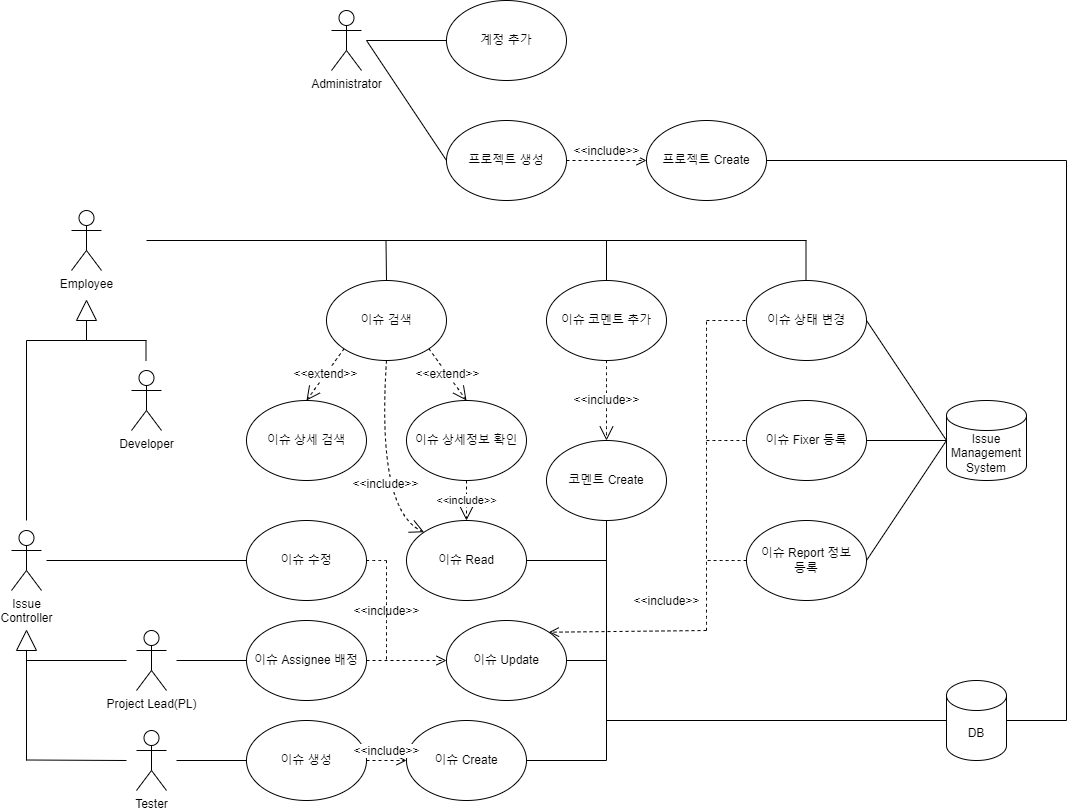

The diagram above was exported from draw.io. Its source (the exported page's mxGraphModel, read from the mxfile embedded in the PNG):
<mxGraphModel dx="2261" dy="1915" grid="1" gridSize="10" guides="1" tooltips="1" connect="1" arrows="1" fold="1" page="1" pageScale="1" pageWidth="827" pageHeight="1169" math="0" shadow="0">
  <root>
    <mxCell id="0" />
    <mxCell id="1" parent="0" />
    <mxCell id="gs-B-XyEeiL7IgxBptUb-1" value="프로젝트 생성" style="ellipse;whiteSpace=wrap;html=1;shadow=0;labelBackgroundColor=none;" parent="1" vertex="1">
      <mxGeometry x="-20" y="-40" width="120" height="80" as="geometry" />
    </mxCell>
    <mxCell id="gs-B-XyEeiL7IgxBptUb-2" value="계정 추가" style="ellipse;whiteSpace=wrap;html=1;" parent="1" vertex="1">
      <mxGeometry x="-20" y="-160" width="120" height="80" as="geometry" />
    </mxCell>
    <mxCell id="gs-B-XyEeiL7IgxBptUb-3" value="이슈 검색" style="ellipse;whiteSpace=wrap;html=1;" parent="1" vertex="1">
      <mxGeometry x="-140" y="120" width="120" height="80" as="geometry" />
    </mxCell>
    <mxCell id="gs-B-XyEeiL7IgxBptUb-4" value="이슈 상세 검색" style="ellipse;whiteSpace=wrap;html=1;" parent="1" vertex="1">
      <mxGeometry x="-220" y="240" width="120" height="80" as="geometry" />
    </mxCell>
    <mxCell id="gs-B-XyEeiL7IgxBptUb-5" value="이슈 상세정보 확인" style="ellipse;whiteSpace=wrap;html=1;" parent="1" vertex="1">
      <mxGeometry x="-60" y="240" width="120" height="80" as="geometry" />
    </mxCell>
    <mxCell id="gs-B-XyEeiL7IgxBptUb-6" value="이슈 상태 변경" style="ellipse;whiteSpace=wrap;html=1;" parent="1" vertex="1">
      <mxGeometry x="280" y="120" width="120" height="80" as="geometry" />
    </mxCell>
    <mxCell id="gs-B-XyEeiL7IgxBptUb-7" value="이슈 코멘트 추가" style="ellipse;whiteSpace=wrap;html=1;" parent="1" vertex="1">
      <mxGeometry x="80" y="120" width="120" height="80" as="geometry" />
    </mxCell>
    <mxCell id="gs-B-XyEeiL7IgxBptUb-8" value="이슈 생성" style="ellipse;whiteSpace=wrap;html=1;" parent="1" vertex="1">
      <mxGeometry x="-220" y="560" width="120" height="80" as="geometry" />
    </mxCell>
    <mxCell id="gs-B-XyEeiL7IgxBptUb-9" value="이슈 수정" style="ellipse;whiteSpace=wrap;html=1;" parent="1" vertex="1">
      <mxGeometry x="-220" y="360" width="120" height="80" as="geometry" />
    </mxCell>
    <mxCell id="gs-B-XyEeiL7IgxBptUb-10" value="이슈 Assignee 배정" style="ellipse;whiteSpace=wrap;html=1;" parent="1" vertex="1">
      <mxGeometry x="-220" y="460" width="120" height="80" as="geometry" />
    </mxCell>
    <mxCell id="gs-B-XyEeiL7IgxBptUb-11" value="이슈 Fixer 등록" style="ellipse;whiteSpace=wrap;html=1;" parent="1" vertex="1">
      <mxGeometry x="280" y="240" width="120" height="80" as="geometry" />
    </mxCell>
    <mxCell id="gs-B-XyEeiL7IgxBptUb-12" value="이슈 Report 정보&lt;div&gt;등록&lt;/div&gt;" style="ellipse;whiteSpace=wrap;html=1;" parent="1" vertex="1">
      <mxGeometry x="280" y="360" width="120" height="80" as="geometry" />
    </mxCell>
    <mxCell id="gs-B-XyEeiL7IgxBptUb-13" value="Administrator" style="shape=umlActor;verticalLabelPosition=bottom;verticalAlign=top;html=1;outlineConnect=0;" parent="1" vertex="1">
      <mxGeometry x="-135" y="-150" width="30" height="60" as="geometry" />
    </mxCell>
    <mxCell id="gs-B-XyEeiL7IgxBptUb-14" value="Employee&lt;div&gt;&lt;br&gt;&lt;/div&gt;" style="shape=umlActor;verticalLabelPosition=bottom;verticalAlign=top;html=1;outlineConnect=0;" parent="1" vertex="1">
      <mxGeometry x="-395" y="50" width="30" height="60" as="geometry" />
    </mxCell>
    <mxCell id="gs-B-XyEeiL7IgxBptUb-15" value="Project Lead(PL)" style="shape=umlActor;verticalLabelPosition=bottom;verticalAlign=top;html=1;outlineConnect=0;" parent="1" vertex="1">
      <mxGeometry x="-330" y="470" width="30" height="60" as="geometry" />
    </mxCell>
    <mxCell id="gs-B-XyEeiL7IgxBptUb-16" value="Developer" style="shape=umlActor;verticalLabelPosition=bottom;verticalAlign=top;html=1;outlineConnect=0;" parent="1" vertex="1">
      <mxGeometry x="-335" y="210" width="30" height="60" as="geometry" />
    </mxCell>
    <mxCell id="gs-B-XyEeiL7IgxBptUb-17" value="Tester" style="shape=umlActor;verticalLabelPosition=bottom;verticalAlign=top;html=1;outlineConnect=0;" parent="1" vertex="1">
      <mxGeometry x="-330" y="570" width="30" height="60" as="geometry" />
    </mxCell>
    <mxCell id="gs-B-XyEeiL7IgxBptUb-18" value="Issue&lt;br&gt;Controller" style="shape=umlActor;verticalLabelPosition=bottom;verticalAlign=top;html=1;outlineConnect=0;" parent="1" vertex="1">
      <mxGeometry x="-455" y="370" width="30" height="60" as="geometry" />
    </mxCell>
    <mxCell id="gs-B-XyEeiL7IgxBptUb-19" value="Issue&lt;br&gt;Management&lt;br&gt;System" style="shape=cylinder3;whiteSpace=wrap;html=1;boundedLbl=1;backgroundOutline=1;size=15;" parent="1" vertex="1">
      <mxGeometry x="480" y="240" width="80" height="80" as="geometry" />
    </mxCell>
    <mxCell id="gs-B-XyEeiL7IgxBptUb-20" value="DB" style="shape=cylinder3;whiteSpace=wrap;html=1;boundedLbl=1;backgroundOutline=1;size=15;" parent="1" vertex="1">
      <mxGeometry x="480" y="520" width="60" height="80" as="geometry" />
    </mxCell>
    <mxCell id="gs-B-XyEeiL7IgxBptUb-21" value="" style="triangle;whiteSpace=wrap;html=1;rotation=-90;" parent="1" vertex="1">
      <mxGeometry x="-390" y="140" width="20" height="20" as="geometry" />
    </mxCell>
    <mxCell id="gs-B-XyEeiL7IgxBptUb-22" value="" style="triangle;whiteSpace=wrap;html=1;rotation=-90;" parent="1" vertex="1">
      <mxGeometry x="-450" y="470" width="20" height="20" as="geometry" />
    </mxCell>
    <mxCell id="gs-B-XyEeiL7IgxBptUb-23" value="이슈 Create" style="ellipse;whiteSpace=wrap;html=1;" parent="1" vertex="1">
      <mxGeometry x="-60" y="560" width="120" height="80" as="geometry" />
    </mxCell>
    <mxCell id="gs-B-XyEeiL7IgxBptUb-24" value="프로젝트 Create" style="ellipse;whiteSpace=wrap;html=1;" parent="1" vertex="1">
      <mxGeometry x="180" y="-40" width="120" height="80" as="geometry" />
    </mxCell>
    <mxCell id="gs-B-XyEeiL7IgxBptUb-25" value="코멘트 Create" style="ellipse;whiteSpace=wrap;html=1;" parent="1" vertex="1">
      <mxGeometry x="80" y="280" width="120" height="80" as="geometry" />
    </mxCell>
    <mxCell id="gs-B-XyEeiL7IgxBptUb-26" value="이슈 Update" style="ellipse;whiteSpace=wrap;html=1;" parent="1" vertex="1">
      <mxGeometry x="-20" y="460" width="120" height="80" as="geometry" />
    </mxCell>
    <mxCell id="gs-B-XyEeiL7IgxBptUb-27" value="이슈 Read" style="ellipse;whiteSpace=wrap;html=1;" parent="1" vertex="1">
      <mxGeometry x="-60" y="360" width="120" height="80" as="geometry" />
    </mxCell>
    <mxCell id="gs-B-XyEeiL7IgxBptUb-28" value="" style="endArrow=none;html=1;rounded=0;fontSize=12;startSize=8;endSize=8;curved=1;" parent="1" edge="1">
      <mxGeometry width="50" height="50" relative="1" as="geometry">
        <mxPoint x="-440" y="180" as="sourcePoint" />
        <mxPoint x="-320" y="180" as="targetPoint" />
      </mxGeometry>
    </mxCell>
    <mxCell id="gs-B-XyEeiL7IgxBptUb-29" value="" style="endArrow=none;html=1;rounded=0;fontSize=12;startSize=8;endSize=8;curved=1;exitX=0;exitY=0.5;exitDx=0;exitDy=0;" parent="1" source="gs-B-XyEeiL7IgxBptUb-21" edge="1">
      <mxGeometry width="50" height="50" relative="1" as="geometry">
        <mxPoint x="60" y="250" as="sourcePoint" />
        <mxPoint x="-380" y="180" as="targetPoint" />
      </mxGeometry>
    </mxCell>
    <mxCell id="gs-B-XyEeiL7IgxBptUb-30" value="" style="endArrow=none;html=1;rounded=0;fontSize=12;startSize=8;endSize=8;curved=1;" parent="1" edge="1">
      <mxGeometry width="50" height="50" relative="1" as="geometry">
        <mxPoint x="-440" y="180" as="sourcePoint" />
        <mxPoint x="-440" y="360" as="targetPoint" />
      </mxGeometry>
    </mxCell>
    <mxCell id="gs-B-XyEeiL7IgxBptUb-31" value="" style="endArrow=none;html=1;rounded=0;fontSize=12;startSize=8;endSize=8;curved=1;" parent="1" edge="1">
      <mxGeometry width="50" height="50" relative="1" as="geometry">
        <mxPoint x="-320.5" y="180" as="sourcePoint" />
        <mxPoint x="-320.5" y="200" as="targetPoint" />
      </mxGeometry>
    </mxCell>
    <mxCell id="gs-B-XyEeiL7IgxBptUb-32" value="" style="endArrow=none;html=1;rounded=0;fontSize=12;startSize=8;endSize=8;curved=1;exitX=0;exitY=0.5;exitDx=0;exitDy=0;" parent="1" source="gs-B-XyEeiL7IgxBptUb-22" edge="1">
      <mxGeometry width="50" height="50" relative="1" as="geometry">
        <mxPoint x="-500" y="490" as="sourcePoint" />
        <mxPoint x="-440" y="600" as="targetPoint" />
      </mxGeometry>
    </mxCell>
    <mxCell id="gs-B-XyEeiL7IgxBptUb-33" value="" style="endArrow=none;html=1;rounded=0;fontSize=12;startSize=8;endSize=8;curved=1;" parent="1" edge="1">
      <mxGeometry width="50" height="50" relative="1" as="geometry">
        <mxPoint x="-440" y="500" as="sourcePoint" />
        <mxPoint x="-340" y="500" as="targetPoint" />
      </mxGeometry>
    </mxCell>
    <mxCell id="gs-B-XyEeiL7IgxBptUb-34" value="" style="endArrow=none;html=1;rounded=0;fontSize=12;startSize=8;endSize=8;curved=1;" parent="1" edge="1">
      <mxGeometry width="50" height="50" relative="1" as="geometry">
        <mxPoint x="-440" y="599.5" as="sourcePoint" />
        <mxPoint x="-340" y="600" as="targetPoint" />
      </mxGeometry>
    </mxCell>
    <mxCell id="gs-B-XyEeiL7IgxBptUb-35" value="" style="endArrow=none;html=1;rounded=0;fontSize=12;startSize=8;endSize=8;curved=1;entryX=0;entryY=0.5;entryDx=0;entryDy=0;" parent="1" target="gs-B-XyEeiL7IgxBptUb-2" edge="1">
      <mxGeometry width="50" height="50" relative="1" as="geometry">
        <mxPoint x="-100" y="-120" as="sourcePoint" />
        <mxPoint x="110" y="100" as="targetPoint" />
      </mxGeometry>
    </mxCell>
    <mxCell id="gs-B-XyEeiL7IgxBptUb-36" value="" style="endArrow=none;html=1;rounded=0;fontSize=12;startSize=8;endSize=8;curved=1;entryX=0;entryY=0.5;entryDx=0;entryDy=0;" parent="1" target="gs-B-XyEeiL7IgxBptUb-1" edge="1">
      <mxGeometry width="50" height="50" relative="1" as="geometry">
        <mxPoint x="-100" y="-120" as="sourcePoint" />
        <mxPoint x="110" y="200" as="targetPoint" />
      </mxGeometry>
    </mxCell>
    <mxCell id="gs-B-XyEeiL7IgxBptUb-37" value="" style="endArrow=none;html=1;rounded=0;fontSize=12;startSize=8;endSize=8;curved=1;" parent="1" edge="1">
      <mxGeometry width="50" height="50" relative="1" as="geometry">
        <mxPoint x="-320" y="80" as="sourcePoint" />
        <mxPoint x="340" y="80" as="targetPoint" />
      </mxGeometry>
    </mxCell>
    <mxCell id="gs-B-XyEeiL7IgxBptUb-38" value="" style="endArrow=none;html=1;rounded=0;fontSize=12;startSize=8;endSize=8;curved=1;exitX=0;exitY=0.5;exitDx=0;exitDy=0;entryX=0.5;entryY=0;entryDx=0;entryDy=0;" parent="1" target="gs-B-XyEeiL7IgxBptUb-3" edge="1">
      <mxGeometry width="50" height="50" relative="1" as="geometry">
        <mxPoint x="-80.5" y="80" as="sourcePoint" />
        <mxPoint x="-80.5" y="100" as="targetPoint" />
      </mxGeometry>
    </mxCell>
    <mxCell id="gs-B-XyEeiL7IgxBptUb-39" value="" style="endArrow=none;html=1;rounded=0;fontSize=12;startSize=8;endSize=8;curved=1;exitX=0.5;exitY=0;exitDx=0;exitDy=0;" parent="1" source="gs-B-XyEeiL7IgxBptUb-7" edge="1">
      <mxGeometry width="50" height="50" relative="1" as="geometry">
        <mxPoint x="60" y="150" as="sourcePoint" />
        <mxPoint x="140" y="80" as="targetPoint" />
      </mxGeometry>
    </mxCell>
    <mxCell id="gs-B-XyEeiL7IgxBptUb-40" value="" style="endArrow=none;html=1;rounded=0;fontSize=12;startSize=8;endSize=8;curved=1;exitX=0.5;exitY=0;exitDx=0;exitDy=0;" parent="1" edge="1">
      <mxGeometry width="50" height="50" relative="1" as="geometry">
        <mxPoint x="339.5" y="120" as="sourcePoint" />
        <mxPoint x="339.5" y="80" as="targetPoint" />
      </mxGeometry>
    </mxCell>
    <mxCell id="gs-B-XyEeiL7IgxBptUb-41" value="&amp;lt;&amp;lt;extend&amp;gt;&amp;gt;" style="endArrow=open;endSize=12;dashed=1;html=1;rounded=0;fontSize=12;curved=1;exitX=0;exitY=1;exitDx=0;exitDy=0;entryX=0.5;entryY=0;entryDx=0;entryDy=0;" parent="1" source="gs-B-XyEeiL7IgxBptUb-3" target="gs-B-XyEeiL7IgxBptUb-4" edge="1">
      <mxGeometry width="160" relative="1" as="geometry">
        <mxPoint y="330" as="sourcePoint" />
        <mxPoint x="160" y="330" as="targetPoint" />
      </mxGeometry>
    </mxCell>
    <mxCell id="gs-B-XyEeiL7IgxBptUb-42" value="" style="endArrow=none;html=1;rounded=0;fontSize=12;startSize=8;endSize=8;curved=1;entryX=0;entryY=0.5;entryDx=0;entryDy=0;" parent="1" target="gs-B-XyEeiL7IgxBptUb-9" edge="1">
      <mxGeometry width="50" height="50" relative="1" as="geometry">
        <mxPoint x="-420" y="400" as="sourcePoint" />
        <mxPoint x="110" y="300" as="targetPoint" />
      </mxGeometry>
    </mxCell>
    <mxCell id="gs-B-XyEeiL7IgxBptUb-43" value="" style="endArrow=none;html=1;rounded=0;fontSize=12;startSize=8;endSize=8;curved=1;entryX=0;entryY=0.5;entryDx=0;entryDy=0;" parent="1" target="gs-B-XyEeiL7IgxBptUb-10" edge="1">
      <mxGeometry width="50" height="50" relative="1" as="geometry">
        <mxPoint x="-290" y="500" as="sourcePoint" />
        <mxPoint x="110" y="300" as="targetPoint" />
      </mxGeometry>
    </mxCell>
    <mxCell id="gs-B-XyEeiL7IgxBptUb-44" value="" style="endArrow=none;html=1;rounded=0;fontSize=12;startSize=8;endSize=8;curved=1;entryX=0;entryY=0.5;entryDx=0;entryDy=0;" parent="1" target="gs-B-XyEeiL7IgxBptUb-8" edge="1">
      <mxGeometry width="50" height="50" relative="1" as="geometry">
        <mxPoint x="-290" y="600" as="sourcePoint" />
        <mxPoint x="110" y="300" as="targetPoint" />
      </mxGeometry>
    </mxCell>
    <mxCell id="gs-B-XyEeiL7IgxBptUb-45" value="" style="endArrow=none;html=1;rounded=0;fontSize=12;startSize=8;endSize=8;curved=1;exitX=0;exitY=0.5;exitDx=0;exitDy=0;exitPerimeter=0;entryX=1;entryY=0.5;entryDx=0;entryDy=0;" parent="1" source="gs-B-XyEeiL7IgxBptUb-19" target="gs-B-XyEeiL7IgxBptUb-11" edge="1">
      <mxGeometry width="50" height="50" relative="1" as="geometry">
        <mxPoint x="60" y="350" as="sourcePoint" />
        <mxPoint x="110" y="300" as="targetPoint" />
      </mxGeometry>
    </mxCell>
    <mxCell id="gs-B-XyEeiL7IgxBptUb-46" value="" style="endArrow=none;html=1;rounded=0;fontSize=12;startSize=8;endSize=8;curved=1;entryX=0;entryY=0.5;entryDx=0;entryDy=0;entryPerimeter=0;exitX=1;exitY=0.5;exitDx=0;exitDy=0;" parent="1" source="gs-B-XyEeiL7IgxBptUb-6" target="gs-B-XyEeiL7IgxBptUb-19" edge="1">
      <mxGeometry width="50" height="50" relative="1" as="geometry">
        <mxPoint x="60" y="350" as="sourcePoint" />
        <mxPoint x="110" y="300" as="targetPoint" />
      </mxGeometry>
    </mxCell>
    <mxCell id="gs-B-XyEeiL7IgxBptUb-47" value="" style="endArrow=none;html=1;rounded=0;fontSize=12;startSize=8;endSize=8;curved=1;exitX=1;exitY=0.5;exitDx=0;exitDy=0;entryX=0;entryY=0.5;entryDx=0;entryDy=0;entryPerimeter=0;" parent="1" source="gs-B-XyEeiL7IgxBptUb-12" target="gs-B-XyEeiL7IgxBptUb-19" edge="1">
      <mxGeometry width="50" height="50" relative="1" as="geometry">
        <mxPoint x="60" y="350" as="sourcePoint" />
        <mxPoint x="110" y="300" as="targetPoint" />
      </mxGeometry>
    </mxCell>
    <mxCell id="gs-B-XyEeiL7IgxBptUb-48" value="" style="endArrow=none;html=1;rounded=0;fontSize=12;startSize=8;endSize=8;curved=1;exitX=0.5;exitY=1;exitDx=0;exitDy=0;" parent="1" source="gs-B-XyEeiL7IgxBptUb-25" edge="1">
      <mxGeometry width="50" height="50" relative="1" as="geometry">
        <mxPoint x="60" y="350" as="sourcePoint" />
        <mxPoint x="140" y="600" as="targetPoint" />
      </mxGeometry>
    </mxCell>
    <mxCell id="gs-B-XyEeiL7IgxBptUb-49" value="" style="endArrow=none;html=1;rounded=0;fontSize=12;startSize=8;endSize=8;curved=1;exitX=1;exitY=0.5;exitDx=0;exitDy=0;" parent="1" source="gs-B-XyEeiL7IgxBptUb-23" edge="1">
      <mxGeometry width="50" height="50" relative="1" as="geometry">
        <mxPoint x="60" y="350" as="sourcePoint" />
        <mxPoint x="140" y="600" as="targetPoint" />
      </mxGeometry>
    </mxCell>
    <mxCell id="gs-B-XyEeiL7IgxBptUb-50" value="" style="endArrow=none;html=1;rounded=0;fontSize=12;startSize=8;endSize=8;curved=1;exitX=1;exitY=0.5;exitDx=0;exitDy=0;" parent="1" source="gs-B-XyEeiL7IgxBptUb-26" edge="1">
      <mxGeometry width="50" height="50" relative="1" as="geometry">
        <mxPoint x="60" y="350" as="sourcePoint" />
        <mxPoint x="140" y="500" as="targetPoint" />
      </mxGeometry>
    </mxCell>
    <mxCell id="gs-B-XyEeiL7IgxBptUb-51" value="" style="endArrow=none;html=1;rounded=0;fontSize=12;startSize=8;endSize=8;curved=1;exitX=1;exitY=0.5;exitDx=0;exitDy=0;" parent="1" source="gs-B-XyEeiL7IgxBptUb-27" edge="1">
      <mxGeometry width="50" height="50" relative="1" as="geometry">
        <mxPoint x="60" y="350" as="sourcePoint" />
        <mxPoint x="140" y="400" as="targetPoint" />
      </mxGeometry>
    </mxCell>
    <mxCell id="gs-B-XyEeiL7IgxBptUb-52" value="" style="endArrow=none;html=1;rounded=0;fontSize=12;startSize=8;endSize=8;curved=1;" parent="1" edge="1">
      <mxGeometry width="50" height="50" relative="1" as="geometry">
        <mxPoint x="140" y="560" as="sourcePoint" />
        <mxPoint x="480" y="560" as="targetPoint" />
      </mxGeometry>
    </mxCell>
    <mxCell id="gs-B-XyEeiL7IgxBptUb-53" value="" style="endArrow=none;html=1;rounded=0;fontSize=12;startSize=8;endSize=8;curved=1;entryX=1;entryY=0.5;entryDx=0;entryDy=0;" parent="1" target="gs-B-XyEeiL7IgxBptUb-24" edge="1">
      <mxGeometry width="50" height="50" relative="1" as="geometry">
        <mxPoint x="600" as="sourcePoint" />
        <mxPoint x="110" y="200" as="targetPoint" />
      </mxGeometry>
    </mxCell>
    <mxCell id="gs-B-XyEeiL7IgxBptUb-54" value="" style="endArrow=none;html=1;rounded=0;fontSize=12;startSize=8;endSize=8;curved=1;" parent="1" edge="1">
      <mxGeometry width="50" height="50" relative="1" as="geometry">
        <mxPoint x="600" y="560" as="sourcePoint" />
        <mxPoint x="600" as="targetPoint" />
      </mxGeometry>
    </mxCell>
    <mxCell id="gs-B-XyEeiL7IgxBptUb-55" value="" style="endArrow=none;html=1;rounded=0;fontSize=12;startSize=8;endSize=8;curved=1;exitX=1;exitY=0.5;exitDx=0;exitDy=0;exitPerimeter=0;" parent="1" source="gs-B-XyEeiL7IgxBptUb-20" edge="1">
      <mxGeometry width="50" height="50" relative="1" as="geometry">
        <mxPoint x="60" y="250" as="sourcePoint" />
        <mxPoint x="600" y="560" as="targetPoint" />
      </mxGeometry>
    </mxCell>
    <mxCell id="gs-B-XyEeiL7IgxBptUb-56" value="&amp;lt;&amp;lt;include&amp;gt;&amp;gt;" style="html=1;verticalAlign=bottom;endArrow=open;dashed=1;endSize=8;curved=0;rounded=0;fontSize=12;exitX=1;exitY=0.5;exitDx=0;exitDy=0;entryX=0;entryY=0.5;entryDx=0;entryDy=0;" parent="1" source="gs-B-XyEeiL7IgxBptUb-1" target="gs-B-XyEeiL7IgxBptUb-24" edge="1">
      <mxGeometry relative="1" as="geometry">
        <mxPoint x="120" y="230" as="sourcePoint" />
        <mxPoint x="40" y="230" as="targetPoint" />
      </mxGeometry>
    </mxCell>
    <mxCell id="gs-B-XyEeiL7IgxBptUb-57" value="&amp;lt;&amp;lt;include&amp;gt;&amp;gt;" style="endArrow=open;endSize=12;dashed=1;html=1;rounded=0;fontSize=12;curved=1;exitX=0.5;exitY=1;exitDx=0;exitDy=0;entryX=0.5;entryY=0;entryDx=0;entryDy=0;" parent="1" source="gs-B-XyEeiL7IgxBptUb-7" target="gs-B-XyEeiL7IgxBptUb-25" edge="1">
      <mxGeometry width="160" relative="1" as="geometry">
        <mxPoint y="230" as="sourcePoint" />
        <mxPoint x="160" y="230" as="targetPoint" />
      </mxGeometry>
    </mxCell>
    <mxCell id="gs-B-XyEeiL7IgxBptUb-58" value="&amp;lt;&amp;lt;include&amp;gt;&amp;gt;" style="html=1;verticalAlign=bottom;endArrow=open;dashed=1;endSize=8;curved=0;rounded=0;fontSize=12;exitX=1;exitY=0.5;exitDx=0;exitDy=0;entryX=0;entryY=0.5;entryDx=0;entryDy=0;" parent="1" source="gs-B-XyEeiL7IgxBptUb-10" target="gs-B-XyEeiL7IgxBptUb-26" edge="1">
      <mxGeometry x="-0.5" y="40" relative="1" as="geometry">
        <mxPoint x="-90" y="410" as="sourcePoint" />
        <mxPoint x="-50" y="410" as="targetPoint" />
        <mxPoint as="offset" />
      </mxGeometry>
    </mxCell>
    <mxCell id="gs-B-XyEeiL7IgxBptUb-59" value="&amp;lt;&amp;lt;include&amp;gt;&amp;gt;" style="html=1;verticalAlign=bottom;endArrow=open;dashed=1;endSize=8;curved=0;rounded=0;fontSize=12;exitX=1;exitY=0.5;exitDx=0;exitDy=0;entryX=0;entryY=0.5;entryDx=0;entryDy=0;" parent="1" source="gs-B-XyEeiL7IgxBptUb-8" target="gs-B-XyEeiL7IgxBptUb-23" edge="1">
      <mxGeometry relative="1" as="geometry">
        <mxPoint x="-80" y="420" as="sourcePoint" />
        <mxPoint x="-40" y="420" as="targetPoint" />
      </mxGeometry>
    </mxCell>
    <mxCell id="gs-B-XyEeiL7IgxBptUb-60" value="&amp;lt;&amp;lt;extend&amp;gt;&amp;gt;" style="endArrow=open;endSize=12;dashed=1;html=1;rounded=0;fontSize=12;curved=1;exitX=1;exitY=1;exitDx=0;exitDy=0;entryX=0.5;entryY=0;entryDx=0;entryDy=0;" parent="1" source="gs-B-XyEeiL7IgxBptUb-3" target="gs-B-XyEeiL7IgxBptUb-5" edge="1">
      <mxGeometry width="160" relative="1" as="geometry">
        <mxPoint x="-112" y="198" as="sourcePoint" />
        <mxPoint x="-150" y="250" as="targetPoint" />
      </mxGeometry>
    </mxCell>
    <mxCell id="gs-B-XyEeiL7IgxBptUb-61" value="&amp;lt;&amp;lt;include&amp;gt;&amp;gt;" style="endArrow=open;endSize=12;dashed=1;html=1;rounded=0;fontSize=12;curved=1;entryX=0;entryY=0;entryDx=0;entryDy=0;exitX=0.5;exitY=1;exitDx=0;exitDy=0;" parent="1" source="gs-B-XyEeiL7IgxBptUb-3" target="gs-B-XyEeiL7IgxBptUb-27" edge="1">
      <mxGeometry x="0.2232" y="7" width="160" relative="1" as="geometry">
        <mxPoint x="-60" y="330" as="sourcePoint" />
        <mxPoint x="150" y="290" as="targetPoint" />
        <Array as="points">
          <mxPoint x="-90" y="350" />
        </Array>
        <mxPoint as="offset" />
      </mxGeometry>
    </mxCell>
    <mxCell id="gs-B-XyEeiL7IgxBptUb-62" value="" style="endArrow=none;dashed=1;html=1;rounded=0;fontSize=12;startSize=8;endSize=8;curved=1;exitX=1;exitY=0.5;exitDx=0;exitDy=0;" parent="1" source="gs-B-XyEeiL7IgxBptUb-9" edge="1">
      <mxGeometry width="50" height="50" relative="1" as="geometry">
        <mxPoint x="60" y="350" as="sourcePoint" />
        <mxPoint x="-80" y="400" as="targetPoint" />
      </mxGeometry>
    </mxCell>
    <mxCell id="gs-B-XyEeiL7IgxBptUb-63" value="" style="endArrow=none;dashed=1;html=1;rounded=0;fontSize=12;startSize=8;endSize=8;curved=1;" parent="1" edge="1">
      <mxGeometry width="50" height="50" relative="1" as="geometry">
        <mxPoint x="-80" y="400" as="sourcePoint" />
        <mxPoint x="-80" y="500" as="targetPoint" />
      </mxGeometry>
    </mxCell>
    <mxCell id="gs-B-XyEeiL7IgxBptUb-64" value="" style="endArrow=none;dashed=1;html=1;rounded=0;fontSize=12;startSize=8;endSize=8;curved=1;entryX=0;entryY=0.5;entryDx=0;entryDy=0;" parent="1" target="gs-B-XyEeiL7IgxBptUb-6" edge="1">
      <mxGeometry width="50" height="50" relative="1" as="geometry">
        <mxPoint x="240" y="160" as="sourcePoint" />
        <mxPoint x="110" y="300" as="targetPoint" />
      </mxGeometry>
    </mxCell>
    <mxCell id="gs-B-XyEeiL7IgxBptUb-65" value="" style="endArrow=none;dashed=1;html=1;rounded=0;fontSize=12;startSize=8;endSize=8;curved=1;" parent="1" edge="1">
      <mxGeometry width="50" height="50" relative="1" as="geometry">
        <mxPoint x="240" y="470" as="sourcePoint" />
        <mxPoint x="240" y="160" as="targetPoint" />
      </mxGeometry>
    </mxCell>
    <mxCell id="gs-B-XyEeiL7IgxBptUb-66" value="&amp;lt;&amp;lt;include&amp;gt;&amp;gt;" style="html=1;verticalAlign=bottom;endArrow=open;dashed=1;endSize=8;curved=0;rounded=0;fontSize=12;entryX=1;entryY=0;entryDx=0;entryDy=0;" parent="1" target="gs-B-XyEeiL7IgxBptUb-26" edge="1">
      <mxGeometry x="-0.4951" y="-20" relative="1" as="geometry">
        <mxPoint x="240" y="470" as="sourcePoint" />
        <mxPoint x="40" y="330" as="targetPoint" />
        <mxPoint as="offset" />
      </mxGeometry>
    </mxCell>
    <mxCell id="gs-B-XyEeiL7IgxBptUb-67" value="" style="endArrow=none;dashed=1;html=1;rounded=0;fontSize=12;startSize=8;endSize=8;curved=1;exitX=0;exitY=0.5;exitDx=0;exitDy=0;" parent="1" source="gs-B-XyEeiL7IgxBptUb-12" edge="1">
      <mxGeometry width="50" height="50" relative="1" as="geometry">
        <mxPoint x="60" y="350" as="sourcePoint" />
        <mxPoint x="240" y="400" as="targetPoint" />
      </mxGeometry>
    </mxCell>
    <mxCell id="gs-B-XyEeiL7IgxBptUb-68" value="" style="endArrow=none;dashed=1;html=1;rounded=0;fontSize=12;startSize=8;endSize=8;curved=1;entryX=0;entryY=0.5;entryDx=0;entryDy=0;" parent="1" target="gs-B-XyEeiL7IgxBptUb-11" edge="1">
      <mxGeometry width="50" height="50" relative="1" as="geometry">
        <mxPoint x="240" y="280" as="sourcePoint" />
        <mxPoint x="110" y="300" as="targetPoint" />
      </mxGeometry>
    </mxCell>
    <mxCell id="gs-B-XyEeiL7IgxBptUb-69" value="&amp;lt;&amp;lt;include&amp;gt;&amp;gt;" style="endArrow=open;endSize=12;dashed=1;html=1;rounded=0;exitX=0.5;exitY=1;exitDx=0;exitDy=0;" parent="1" source="gs-B-XyEeiL7IgxBptUb-5" target="gs-B-XyEeiL7IgxBptUb-27" edge="1">
      <mxGeometry width="160" relative="1" as="geometry">
        <mxPoint y="380" as="sourcePoint" />
        <mxPoint x="160" y="380" as="targetPoint" />
      </mxGeometry>
    </mxCell>
  </root>
</mxGraphModel>